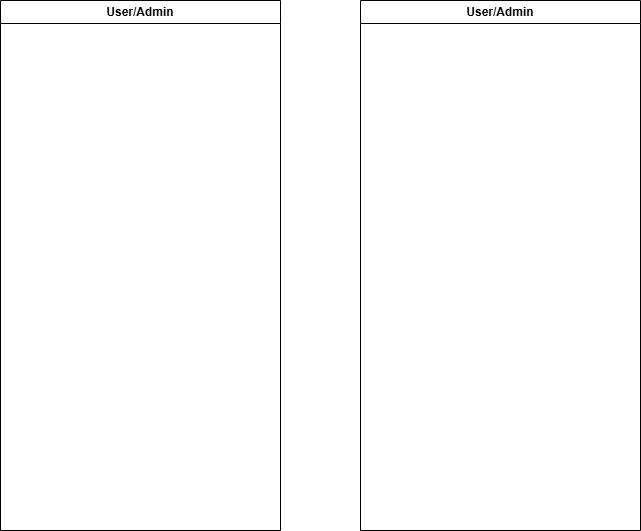

The diagram above was exported from draw.io. Its source (the exported page's mxGraphModel, read from the mxfile embedded in the PNG):
<mxGraphModel dx="1335" dy="732" grid="1" gridSize="10" guides="1" tooltips="1" connect="1" arrows="1" fold="1" page="1" pageScale="1" pageWidth="850" pageHeight="1100" math="0" shadow="0">
  <root>
    <mxCell id="0" />
    <mxCell id="1" parent="0" />
    <mxCell id="yucwpsVg9n0jOG0SFhhS-2" value="User/Admin" style="swimlane;whiteSpace=wrap;html=1;" vertex="1" parent="1">
      <mxGeometry x="120" y="40" width="280" height="530" as="geometry" />
    </mxCell>
    <mxCell id="yucwpsVg9n0jOG0SFhhS-3" value="User/Admin" style="swimlane;whiteSpace=wrap;html=1;" vertex="1" parent="1">
      <mxGeometry x="480" y="40" width="280" height="530" as="geometry" />
    </mxCell>
  </root>
</mxGraphModel>